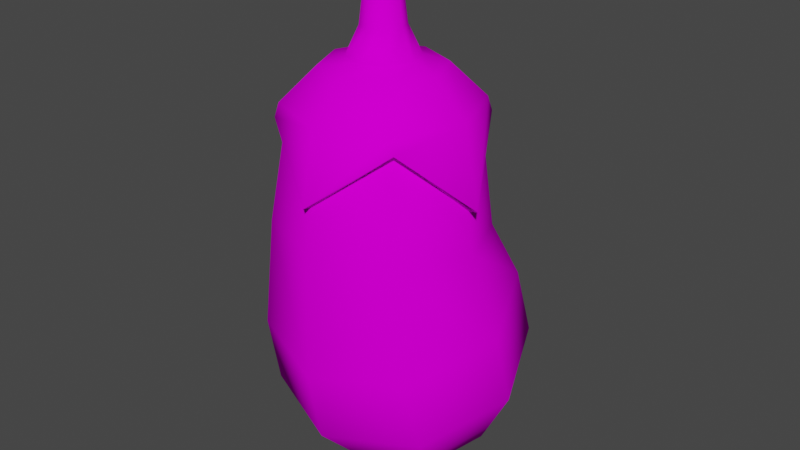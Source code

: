 # Source: Eggplant.blend  (saved by Blender 2.93.21; exported with 4.5.12 LTS)
import bpy
from mathutils import Matrix  # noqa: F401  (used for matrix-valued properties, if any)

bpy.ops.wm.read_factory_settings(use_empty=True)
scene = bpy.context.scene
scene.name = 'Scene'

# ---- collections
col_collection = bpy.data.collections.new('Collection'); scene.collection.children.link(col_collection)

# ---- images (referenced by path relative to the original .blend; pixels are not part of the script)
import os
ASSET_DIR = os.environ.get("B2B_ASSET_DIR", "")  # directory of the original .blend (textures are referenced by path, not embedded)
HERE = os.path.dirname(os.path.abspath(__file__))  # packed textures are extracted next to this script under _unpacked/

def load_image(name, relpath, width, height, colorspace="sRGB"):
    """Load a texture the original file referenced (path relative to the .blend, or extracted next to this script)."""
    p = next((c for c in (os.path.join(HERE, relpath), os.path.join(ASSET_DIR, relpath)) if relpath and os.path.exists(c)), "")
    if p:
        img = bpy.data.images.load(p, check_existing=True)
        img.name = name
    else:  # same state as the original file: an image datablock whose file is absent (Cycles renders it pink)
        img = bpy.data.images.new(name, width, height)
        img.source = "FILE"
        img.filepath = "//" + (relpath or name)
    img.colorspace_settings.name = colorspace
    return img
img_eggplant = load_image('Eggplant', 'Eggplant.png', 1024, 1024, 'sRGB')

# ---- materials (node trees are filled in below, after node groups)
mat_eggplant = bpy.data.materials.new('Eggplant')
mat_eggplant.use_transparent_shadow = False
mat_eggplant.roughness = 0.5

# ---- node groups
ng_bpaintershadelesspreview = bpy.data.node_groups.new('BPainterShadelessPreview', 'ShaderNodeTree')
_s = ng_bpaintershadelesspreview.interface.new_socket(name='Emission', in_out='OUTPUT', socket_type='NodeSocketShader')
_s = ng_bpaintershadelesspreview.interface.new_socket(name='Color', in_out='INPUT', socket_type='NodeSocketColor')
_s = ng_bpaintershadelesspreview.interface.new_socket(name='Strength', in_out='INPUT', socket_type='NodeSocketFloat')
_N = ng_bpaintershadelesspreview.nodes; _L = ng_bpaintershadelesspreview.links
n0 = _N.new('NodeGroupInput'); n0.name = 'Group Input'; n0.location = (0, 0)
n1 = _N.new('NodeGroupOutput'); n1.name = 'Group Output'; n1.location = (460, 0)
n2 = _N.new('ShaderNodeEmission'); n2.name = 'Emission'; n2.location = (140, 0)
n3 = _N.new('ShaderNodeBsdfTransparent'); n3.name = 'Transparent BSDF'; n3.location = (140, 100)
n4 = _N.new('ShaderNodeInvert'); n4.name = 'Invert'; n4.location = (140, 200)
n5 = _N.new('ShaderNodeMixShader'); n5.name = 'Mix Shader'; n5.location = (280, 0)
_L.new(n0.outputs[0], n2.inputs[0])
_L.new(n0.outputs[1], n2.inputs[1])
_L.new(n0.outputs[1], n4.inputs[1])
_L.new(n2.outputs[0], n5.inputs[1])
_L.new(n3.outputs[0], n5.inputs[2])
_L.new(n4.outputs[0], n5.inputs[0])
_L.new(n5.outputs[0], n1.inputs[0])
n1.is_active_output = True

# ---- material node trees
mat_eggplant.use_nodes = True; mat_eggplant.node_tree.nodes.clear()
_N = mat_eggplant.node_tree.nodes; _L = mat_eggplant.node_tree.links
n0 = _N.new('ShaderNodeBsdfPrincipled'); n0.name = 'Principled BSDF'; n0.location = (10, 300)
n0.distribution = 'GGX'
n0.subsurface_method = 'BURLEY'
n0.inputs[2].default_value = 0.0
n0.inputs[3].default_value = 1.45
n0.inputs[13].default_value = 0.0
n0.inputs[27].default_value = (0.0, 0.0, 0.0, 1.0)
n0.inputs[28].default_value = 1.0
n1 = _N.new('ShaderNodeOutputMaterial'); n1.name = 'Material Output'; n1.location = (300, 300)
n2 = _N.new('ShaderNodeTexImage'); n2.name = 'Image Texture'; n2.location = (-354, 219)
n2.image = img_eggplant
n3 = _N.new('ShaderNodeGroup'); n3.name = 'BPainterPreview'; n3.location = (300, 380)
n3.label = 'BPainterPreview'
n3.hide = True
n3.node_tree = ng_bpaintershadelesspreview
n3.inputs[0].default_value = (0.0, 0.0, 0.0, 1.0)
n3.inputs[1].default_value = 0.0
_L.new(n0.outputs[0], n1.inputs[0])
_L.new(n2.outputs[0], n0.inputs[0])
n1.is_active_output = True

# ---- world
world_world = bpy.data.worlds.new('World'); scene.world = world_world
world_world.use_nodes = True; world_world.node_tree.nodes.clear()
_N = world_world.node_tree.nodes; _L = world_world.node_tree.links
n0 = _N.new('ShaderNodeOutputWorld'); n0.name = 'World Output'; n0.location = (300, 300)
n1 = _N.new('ShaderNodeBackground'); n1.name = 'Background'; n1.location = (10, 300)
n1.inputs[0].default_value = (0.05088, 0.05088, 0.05088, 1.0)
_L.new(n1.outputs[0], n0.inputs[0])
n0.is_active_output = True
world_world.color = (0.05088, 0.05088, 0.05088)
world_world.use_sun_shadow = False
world_world.sun_shadow_jitter_overblur = 0.0

# ---- meshes
me_eggplantmesh_cylinder_019 = bpy.data.meshes.new('EggplantMesh_Cylinder.019')
me_eggplantmesh_cylinder_019.from_pydata([(0.03937, 0.239, -0.08523), (0.05575, 0.239, -0.04569), (0.09434, 0.2274, -0.04569), (0.06664, 0.2274, -0.1125), (0.03939, 0.239, -0.006145), (0.06663, 0.2275, 0.02108), (-0.000167, 0.239, 0.01025), (-0.000167, 0.2275, 0.04876), (-0.03973, 0.239, -0.006151), (-0.06698, 0.2275, 0.02108), (-0.05608, 0.2389, -0.0457), (-0.0947, 0.2274, -0.04571), (-0.1069, 0.1721, -0.152), (-0.000248, 0.1713, -0.1928), (-0.00039, 0.05854, -0.2136), (-0.1131, 0.1404, -0.158), (-0.000178, 0.2389, -0.1016), (-0.000185, 0.2274, -0.1403), (-0.1074, 0.1724, 0.06124), (-0.1479, 0.1714, -0.04509), (-0.1777, 0.02195, -0.04287), (-0.1122, 0.15, 0.06585), (0.1069, 0.1724, -0.1528), (0.1117, 0.1497, -0.1575), (-0.000167, 0.1718, 0.1031), (-0.000167, 0.06121, 0.1283), (0.107, 0.1724, 0.06131), (0.1117, 0.15, 0.06597), (0.1478, 0.1715, -0.04507), (0.1738, 0.04562, -0.04321), (-0.0397, 0.2389, -0.08523), (-0.067, 0.2274, -0.1125), (-0.02475, 0.284, -0.02112), (-0.000167, 0.284, -0.01093), (-0.000176, 0.3662, -0.02087), (-0.01776, 0.3662, -0.02816), (0.1008, 0.1465, -0.1467), (-0.000167, 0.05551, -0.1982), (0.1585, 0.04233, -0.04326), (0.1008, 0.1465, 0.0553), (-0.000167, 0.05766, 0.1131), (-0.1011, 0.1465, 0.0553), (-0.1624, 0.01877, -0.04271), (-0.1021, 0.1372, -0.1473), (0.02442, 0.284, -0.02111), (-0.03492, 0.284, -0.04569), (-0.000174, 0.2839, -0.08043), (0.0244, 0.284, -0.07026), (0.03458, 0.284, -0.04569), (-0.02474, 0.284, -0.07026), (0.02468, 0.3662, -0.04573), (0.01741, 0.3662, -0.02815), (-0.000181, 0.3662, -0.07058), (0.01739, 0.3662, -0.0633), (-0.02503, 0.3662, -0.04573), (-0.01775, 0.3662, -0.0633), (-0.000176, 0.3921, -0.04572), (-0.1195, -0.03563, -0.1596), (-0.1011, 0.1465, -0.1467), (-0.000167, 0.1465, -0.1885), (-0.000167, -0.04016, -0.2085), (0.0975, -0.4361, -0.03148), (-0.000167, -0.4462, 0.007701), (-0.09784, -0.4361, -0.03148), (-0.1383, -0.4117, -0.1261), (-0.09784, -0.3874, -0.2206), (0.138, -0.4117, -0.1261), (0.0975, -0.3874, -0.2206), (0.1426, 0.1465, -0.04568), (0.1008, 0.1465, -0.1467), (0.1008, 0.1465, 0.0553), (-0.000167, 0.1465, 0.09713), (-0.1011, 0.1465, 0.0553), (-0.143, 0.1465, -0.04568), (0.1192, -0.03563, -0.1596), (0.1687, -0.02471, -0.0417), (0.1192, -0.01378, 0.07622), (-0.000167, -0.009248, 0.1251), (-0.1195, -0.01378, 0.07622), (-0.169, -0.02471, -0.0417), (-0.000167, -0.2347, -0.2968), (0.148, -0.25, -0.2374), (0.1101, -0.3536, -0.2249), (-0.000167, -0.3422, -0.2692), (0.2093, -0.2869, -0.09391), (0.1557, -0.3811, -0.1182), (0.148, -0.3238, 0.04953), (0.1101, -0.4086, -0.01142), (-0.000167, -0.3391, 0.109), (-0.000167, -0.42, 0.0328), (-0.1483, -0.3238, 0.04953), (-0.1104, -0.4086, -0.01142), (-0.2097, -0.2869, -0.09391), (-0.1561, -0.3811, -0.1182), (-0.1483, -0.25, -0.2374), (-0.1104, -0.3536, -0.2249), (-0.000167, -0.3773, -0.2598), (-0.04859, -0.478, -0.09312), (0.1432, -0.13, -0.2016), (0.2026, -0.1658, -0.06273), (-0.203, -0.1658, -0.06273), (-0.1436, -0.13, -0.2016), (-0.1436, -0.2016, 0.07614), (-0.000167, -0.2164, 0.1337), (0.1432, -0.2016, 0.07614), (-0.000167, -0.1152, -0.2591), (0.04826, -0.4539, -0.1869), (-0.04859, -0.4539, -0.1869), (0.04826, -0.478, -0.09312), (0.06832, -0.4659, -0.14), (-0.06865, -0.4659, -0.14), (-0.000167, -0.483, -0.0737), (-0.000167, -0.4489, -0.2063), (-0.000167, -0.4839, -0.14)], [], [(0, 1, 2, 3), (1, 4, 5, 2), (4, 6, 7, 5), (6, 8, 9, 7), (8, 10, 11, 9), (12, 13, 14, 15), (16, 0, 3, 17), (18, 19, 20, 21), (13, 22, 23, 14), (24, 18, 21, 25), (26, 24, 25, 27), (28, 26, 27, 29), (22, 28, 29, 23), (10, 30, 31, 11), (32, 33, 34, 35), (14, 23, 36, 37), (23, 29, 38, 36), (29, 27, 39, 38), (27, 25, 40, 39), (25, 21, 41, 40), (21, 20, 42, 41), (20, 15, 43, 42), (15, 14, 37, 43), (6, 4, 44, 33), (19, 12, 15, 20), (10, 8, 32, 45), (0, 16, 46, 47), (4, 1, 48, 44), (8, 6, 33, 32), (30, 10, 45, 49), (16, 30, 49, 46), (1, 0, 47, 48), (44, 48, 50, 51), (47, 46, 52, 53), (45, 32, 35, 54), (33, 44, 51, 34), (48, 47, 53, 50), (46, 49, 55, 52), (49, 45, 54, 55), (13, 12, 31, 17), (12, 19, 11, 31), (19, 18, 9, 11), (18, 24, 7, 9), (24, 26, 5, 7), (26, 28, 2, 5), (28, 22, 3, 2), (22, 13, 17, 3), (30, 16, 17, 31), (56, 52, 55), (56, 53, 52), (56, 50, 53), (56, 51, 50), (56, 34, 51), (56, 35, 34), (56, 54, 35), (56, 55, 54), (110, 113, 97), (97, 111, 62, 63), (110, 64, 65, 107), (112, 107, 65, 96), (111, 113, 108), (75, 68, 70, 76), (76, 70, 71, 77), (77, 71, 72, 78), (78, 72, 73, 79), (79, 73, 58, 57), (74, 69, 68, 75), (80, 81, 82, 83), (81, 84, 85, 82), (84, 86, 87, 85), (86, 88, 89, 87), (88, 90, 91, 89), (90, 92, 93, 91), (92, 94, 95, 93), (94, 80, 83, 95), (111, 108, 61, 62), (107, 113, 110), (59, 69, 74, 60), (108, 113, 109), (112, 106, 113), (66, 61, 108, 109), (97, 113, 111), (67, 106, 112, 96), (58, 59, 60, 57), (109, 106, 67, 66), (97, 63, 64, 110), (87, 61, 66, 85), (85, 66, 67, 82), (82, 67, 96, 83), (83, 96, 65, 95), (95, 65, 64, 93), (93, 64, 63, 91), (91, 63, 62, 89), (89, 62, 61, 87), (81, 98, 99, 84), (92, 100, 101, 94), (90, 102, 100, 92), (88, 103, 102, 90), (86, 104, 103, 88), (84, 99, 104, 86), (80, 105, 98, 81), (94, 101, 105, 80), (98, 74, 75, 99), (100, 79, 57, 101), (102, 78, 79, 100), (103, 77, 78, 102), (104, 76, 77, 103), (99, 75, 76, 104), (105, 60, 74, 98), (101, 57, 60, 105), (112, 113, 107), (109, 113, 106)])
me_eggplantmesh_cylinder_019.polygons.foreach_set('use_smooth', [True] * 112)
_uv = me_eggplantmesh_cylinder_019.uv_layers.new(name='UVMap')
_uv.uv.foreach_set('vector', [0.8605, 0.5552, 0.8761, 0.5176, 0.9129, 0.5176, 0.8865, 0.5812, 0.8761, 0.5176, 0.8606, 0.4799, 0.8865, 0.454, 0.9129, 0.5176, 0.8606, 0.4799, 0.8229, 0.4643, 0.8229, 0.4276, 0.8865, 0.454, 0.8229, 0.4643, 0.7852, 0.4799, 0.7593, 0.454, 0.8229, 0.4276, 0.7852, 0.4799, 0.7696, 0.5176, 0.7329, 0.5176, 0.7593, 0.454, 0.7213, 0.6188, 0.8228, 0.6577, 0.8227, 0.6775, 0.7153, 0.6245, 0.8229, 0.5708, 0.8605, 0.5552, 0.8865, 0.5812, 0.8229, 0.6076, 0.7207, 0.4158, 0.6822, 0.517, 0.6538, 0.5149, 0.7162, 0.4114, 0.8228, 0.6577, 0.9249, 0.6196, 0.9294, 0.624, 0.8227, 0.6775, 0.8229, 0.3759, 0.7207, 0.4158, 0.7162, 0.4114, 0.8229, 0.3519, 0.925, 0.4157, 0.8229, 0.3759, 0.8229, 0.3519, 0.9295, 0.4113, 0.9638, 0.517, 0.925, 0.4157, 0.9295, 0.4113, 0.9885, 0.5152, 0.9249, 0.6196, 0.9638, 0.517, 0.9885, 0.5152, 0.9294, 0.624, 0.7696, 0.5176, 0.7852, 0.5552, 0.7592, 0.5812, 0.7329, 0.5176, 0.7626, 0.1617, 0.7958, 0.1592, 0.7955, 0.256, 0.7751, 0.2575, 0.8227, 0.6775, 0.9294, 0.624, 0.919, 0.6137, 0.8229, 0.6628, 0.9294, 0.624, 0.9885, 0.5152, 0.9739, 0.5153, 0.919, 0.6137, 0.9885, 0.5152, 0.9295, 0.4113, 0.919, 0.4214, 0.9739, 0.5153, 0.9295, 0.4113, 0.8229, 0.3519, 0.8229, 0.3664, 0.919, 0.4214, 0.8229, 0.3519, 0.7162, 0.4114, 0.7267, 0.4214, 0.8229, 0.3664, 0.7162, 0.4114, 0.6538, 0.5149, 0.6684, 0.5147, 0.7267, 0.4214, 0.6538, 0.5149, 0.7153, 0.6245, 0.7258, 0.6144, 0.6684, 0.5147, 0.7153, 0.6245, 0.8227, 0.6775, 0.8229, 0.6628, 0.7258, 0.6144, 0.798, 0.1016, 0.8394, 0.1057, 0.8292, 0.1611, 0.7958, 0.1592, 0.6822, 0.517, 0.7213, 0.6188, 0.7153, 0.6245, 0.6538, 0.5149, 0.7119, 0.1139, 0.7551, 0.1039, 0.7626, 0.1617, 0.7305, 0.1696, 0.9194, 0.1347, 0.955, 0.1634, 0.9152, 0.1987, 0.8906, 0.1819, 0.8394, 0.1057, 0.8806, 0.1165, 0.8608, 0.1703, 0.8292, 0.1611, 0.7551, 0.1039, 0.798, 0.1016, 0.7958, 0.1592, 0.7626, 0.1617, 0.6716, 0.1319, 0.7119, 0.1139, 0.7305, 0.1696, 0.7002, 0.1807, 0.6348, 0.1608, 0.6716, 0.1319, 0.7002, 0.1807, 0.6749, 0.1975, 0.8806, 0.1165, 0.9194, 0.1347, 0.8906, 0.1819, 0.8608, 0.1703, 0.8292, 0.1611, 0.8608, 0.1703, 0.8358, 0.2614, 0.8158, 0.2575, 0.8906, 0.1819, 0.9152, 0.1987, 0.8729, 0.2765, 0.8548, 0.268, 0.7305, 0.1696, 0.7626, 0.1617, 0.7751, 0.2575, 0.755, 0.2614, 0.7958, 0.1592, 0.8292, 0.1611, 0.8158, 0.2575, 0.7955, 0.256, 0.8608, 0.1703, 0.8906, 0.1819, 0.8548, 0.268, 0.8358, 0.2614, 0.6749, 0.1975, 0.7002, 0.1807, 0.7357, 0.2679, 0.7174, 0.2765, 0.7002, 0.1807, 0.7305, 0.1696, 0.755, 0.2614, 0.7357, 0.2679, 0.8228, 0.6577, 0.7213, 0.6188, 0.7592, 0.5812, 0.8229, 0.6076, 0.7213, 0.6188, 0.6822, 0.517, 0.7329, 0.5176, 0.7592, 0.5812, 0.6822, 0.517, 0.7207, 0.4158, 0.7593, 0.454, 0.7329, 0.5176, 0.7207, 0.4158, 0.8229, 0.3759, 0.8229, 0.4276, 0.7593, 0.454, 0.8229, 0.3759, 0.925, 0.4157, 0.8865, 0.454, 0.8229, 0.4276, 0.925, 0.4157, 0.9638, 0.517, 0.9129, 0.5176, 0.8865, 0.454, 0.9638, 0.517, 0.9249, 0.6196, 0.8865, 0.5812, 0.9129, 0.5176, 0.9249, 0.6196, 0.8228, 0.6577, 0.8229, 0.6076, 0.8865, 0.5812, 0.7852, 0.5552, 0.8229, 0.5708, 0.8229, 0.6076, 0.7592, 0.5812, 0.7812, 0.875, 0.829, 0.9489, 0.7845, 0.9629, 0.7812, 0.875, 0.7845, 0.7871, 0.829, 0.8011, 0.7812, 0.875, 0.7391, 0.7977, 0.7845, 0.7871, 0.7812, 0.875, 0.7056, 0.83, 0.7391, 0.7977, 0.7812, 0.875, 0.6932, 0.875, 0.7056, 0.83, 0.7812, 0.875, 0.7056, 0.92, 0.6932, 0.875, 0.7812, 0.875, 0.7392, 0.9523, 0.7056, 0.92, 0.7812, 0.875, 0.7845, 0.9629, 0.7392, 0.9523, 0.1299, 0.4431, 0.08414, 0.5069, 0.08777, 0.4257, 0.08777, 0.4257, 0.02482, 0.4332, 0.008471, 0.3155, 0.1135, 0.35, 0.1299, 0.4431, 0.172, 0.3973, 0.2037, 0.45, 0.1526, 0.472, 0.1615, 0.5046, 0.1526, 0.472, 0.2037, 0.45, 0.2135, 0.5037, 0.03332, 0.5816, 0.08414, 0.5069, 0.09203, 0.5855, 0.425, 0.7042, 0.5731, 0.6909, 0.5891, 0.7927, 0.4371, 0.8163, 0.4371, 0.8163, 0.5891, 0.7927, 0.6249, 0.8999, 0.452, 0.9499, 0.4497, 0.05008, 0.6243, 0.1008, 0.5882, 0.209, 0.435, 0.1854, 0.435, 0.1854, 0.5882, 0.209, 0.5723, 0.3116, 0.4232, 0.2992, 0.4232, 0.2992, 0.5723, 0.3116, 0.566, 0.4098, 0.4153, 0.4028, 0.4165, 0.6007, 0.5664, 0.593, 0.5731, 0.6909, 0.425, 0.7042, 0.2842, 0.5029, 0.2788, 0.5785, 0.2232, 0.5636, 0.2323, 0.5035, 0.2788, 0.5785, 0.2479, 0.655, 0.1934, 0.6239, 0.2232, 0.5636, 0.2479, 0.655, 0.1931, 0.7423, 0.1361, 0.6821, 0.1934, 0.6239, 0.1931, 0.7423, 0.08865, 0.8594, 0.02211, 0.7364, 0.1361, 0.6821, 0.08039, 0.1453, 0.188, 0.2626, 0.1293, 0.3242, 0.01572, 0.2719, 0.188, 0.2626, 0.2449, 0.3477, 0.1898, 0.3829, 0.1293, 0.3242, 0.2449, 0.3477, 0.2765, 0.4264, 0.222, 0.4434, 0.1898, 0.3829, 0.2765, 0.4264, 0.2842, 0.5029, 0.2323, 0.5035, 0.222, 0.4434, 0.03332, 0.5816, 0.09203, 0.5855, 0.1208, 0.6569, 0.01245, 0.694, 0.1526, 0.472, 0.08414, 0.5069, 0.1299, 0.4431, 0.5644, 0.5014, 0.5664, 0.593, 0.4165, 0.6007, 0.4154, 0.5018, 0.09203, 0.5855, 0.08414, 0.5069, 0.1326, 0.5667, 0.1615, 0.5046, 0.1538, 0.5374, 0.08414, 0.5069, 0.1755, 0.6099, 0.1208, 0.6569, 0.09203, 0.5855, 0.1326, 0.5667, 0.08777, 0.4257, 0.08414, 0.5069, 0.02482, 0.4332, 0.205, 0.5576, 0.1538, 0.5374, 0.1615, 0.5046, 0.2135, 0.5037, 0.566, 0.4098, 0.5644, 0.5014, 0.4154, 0.5018, 0.4153, 0.4028, 0.1326, 0.5667, 0.1538, 0.5374, 0.205, 0.5576, 0.1755, 0.6099, 0.08777, 0.4257, 0.1135, 0.35, 0.172, 0.3973, 0.1299, 0.4431, 0.1361, 0.6821, 0.1208, 0.6569, 0.1755, 0.6099, 0.1934, 0.6239, 0.1934, 0.6239, 0.1755, 0.6099, 0.205, 0.5576, 0.2232, 0.5636, 0.2232, 0.5636, 0.205, 0.5576, 0.2135, 0.5037, 0.2323, 0.5035, 0.2323, 0.5035, 0.2135, 0.5037, 0.2037, 0.45, 0.222, 0.4434, 0.222, 0.4434, 0.2037, 0.45, 0.172, 0.3973, 0.1898, 0.3829, 0.1898, 0.3829, 0.172, 0.3973, 0.1135, 0.35, 0.1293, 0.3242, 0.1293, 0.3242, 0.1135, 0.35, 0.008471, 0.3155, 0.01572, 0.2719, 0.02211, 0.7364, 0.01245, 0.694, 0.1208, 0.6569, 0.1361, 0.6821, 0.2788, 0.5785, 0.344, 0.5921, 0.3188, 0.6857, 0.2479, 0.655, 0.2449, 0.3477, 0.3165, 0.3193, 0.3424, 0.4122, 0.2765, 0.4264, 0.188, 0.2626, 0.273, 0.212, 0.3165, 0.3193, 0.2449, 0.3477, 0.08039, 0.1453, 0.211, 0.0683, 0.273, 0.212, 0.188, 0.2626, 0.1931, 0.7423, 0.2765, 0.7904, 0.2173, 0.9326, 0.08865, 0.8594, 0.2479, 0.655, 0.3188, 0.6857, 0.2765, 0.7904, 0.1931, 0.7423, 0.2842, 0.5029, 0.3515, 0.5022, 0.344, 0.5921, 0.2788, 0.5785, 0.2765, 0.4264, 0.3424, 0.4122, 0.3515, 0.5022, 0.2842, 0.5029, 0.344, 0.5921, 0.4165, 0.6007, 0.425, 0.7042, 0.3188, 0.6857, 0.3165, 0.3193, 0.4232, 0.2992, 0.4153, 0.4028, 0.3424, 0.4122, 0.273, 0.212, 0.435, 0.1854, 0.4232, 0.2992, 0.3165, 0.3193, 0.211, 0.0683, 0.4497, 0.05008, 0.435, 0.1854, 0.273, 0.212, 0.2765, 0.7904, 0.4371, 0.8163, 0.452, 0.9499, 0.2173, 0.9326, 0.3188, 0.6857, 0.425, 0.7042, 0.4371, 0.8163, 0.2765, 0.7904, 0.3515, 0.5022, 0.4154, 0.5018, 0.4165, 0.6007, 0.344, 0.5921, 0.3424, 0.4122, 0.4153, 0.4028, 0.4154, 0.5018, 0.3515, 0.5022, 0.1615, 0.5046, 0.08414, 0.5069, 0.1526, 0.472, 0.1326, 0.5667, 0.08414, 0.5069, 0.1538, 0.5374])
me_eggplantmesh_cylinder_019.materials.append(mat_eggplant)
me_eggplantmesh_cylinder_019.use_remesh_fix_poles = True
me_eggplantmesh_cylinder_019.use_remesh_preserve_attributes = False
me_eggplantmesh_cylinder_019.use_mirror_x = True
me_eggplantmesh_cylinder_019.update()
me_eggplantmesh_cylinder_019.normals_split_custom_set([tuple(v) for v in zip(*[iter([0.4248, 0.7991, -0.4255, 0.6014, 0.7989, -0.000522, 0.6241, 0.7813, -0.0003933, 0.4373, 0.7851, -0.4386, 0.6014, 0.7989, -0.000522, 0.4255, 0.799, 0.4248, 0.4368, 0.7871, 0.4355, 0.6241, 0.7813, -0.0003933, 0.4255, 0.799, 0.4248, -8.005e-05, 0.7989, 0.6014, -0.0001937, 0.7837, 0.6211, 0.4368, 0.7871, 0.4355, -8.005e-05, 0.7989, 0.6014, -0.4257, 0.799, 0.4247, -0.4376, 0.7868, 0.4353, -0.0001937, 0.7837, 0.6211, -0.4257, 0.799, 0.4247, -0.6014, 0.7989, -0.0006483, -0.6261, 0.7798, -0.001807, -0.4376, 0.7868, 0.4353, -0.6583, 0.4352, -0.6142, -0.01037, 0.4441, -0.8959, -0.008526, -0.01621, -0.9998, -0.7233, 0.01246, -0.6904, -0.0001765, 0.7989, -0.6014, 0.4248, 0.7991, -0.4255, 0.4373, 0.7851, -0.4386, -0.001906, 0.7778, -0.6285, -0.6527, 0.4593, 0.6025, -0.9069, 0.4211, -0.00937, -0.9994, 0.03493, -0.007049, -0.7252, 0.02196, 0.6882, -0.01037, 0.4441, -0.8959, 0.6357, 0.4591, -0.6206, 0.7126, -0.008311, -0.7015, -0.008526, -0.01621, -0.9998, -0.0003994, 0.4738, 0.8806, -0.6527, 0.4593, 0.6025, -0.7252, 0.02196, 0.6882, 0.001704, 0.007381, 1.0, 0.6338, 0.4718, 0.6129, -0.0003994, 0.4738, 0.8806, 0.001704, 0.007381, 1.0, 0.7146, 0.01134, 0.6994, 0.8936, 0.4489, -0.000599, 0.6338, 0.4718, 0.6129, 0.7146, 0.01134, 0.6994, 0.9999, 0.01074, 0.003505, 0.6357, 0.4591, -0.6206, 0.8936, 0.4489, -0.000599, 0.9999, 0.01074, 0.003505, 0.7126, -0.008311, -0.7015, -0.6014, 0.7989, -0.0006483, -0.4249, 0.7991, -0.4253, -0.4405, 0.7822, -0.4407, -0.6261, 0.7798, -0.001807, -0.6813, 0.2693, 0.6807, -0.0001012, 0.2694, 0.963, -8.709e-05, 0.2133, 0.977, -0.6912, 0.2131, 0.6905, -0.008526, -0.01621, -0.9998, 0.7126, -0.008311, -0.7015, 0.2976, -0.8832, -0.3624, 0.03903, -0.9958, 0.0831, 0.7126, -0.008311, -0.7015, 0.9999, 0.01074, 0.003505, -0.119, -0.9929, 0.003989, 0.2976, -0.8832, -0.3624, 0.9999, 0.01074, 0.003505, 0.7146, 0.01134, 0.6994, 0.2991, -0.8763, 0.3777, -0.119, -0.9929, 0.003989, 0.7146, 0.01134, 0.6994, 0.001704, 0.007381, 1.0, 0.001572, -0.9978, -0.06658, 0.2991, -0.8763, 0.3777, 0.001704, 0.007381, 1.0, -0.7252, 0.02196, 0.6882, -0.2604, -0.8553, 0.4479, 0.001572, -0.9978, -0.06658, -0.7252, 0.02196, 0.6882, -0.9994, 0.03493, -0.007049, 0.1743, -0.9839, 0.0396, -0.2604, -0.8553, 0.4479, -0.9994, 0.03493, -0.007049, -0.7233, 0.01246, -0.6904, -0.2359, -0.8804, -0.4113, 0.1743, -0.9839, 0.0396, -0.7233, 0.01246, -0.6904, -0.008526, -0.01621, -0.9998, 0.03903, -0.9958, 0.0831, -0.2359, -0.8804, -0.4113, -8.005e-05, 0.7989, 0.6014, 0.4255, 0.799, 0.4248, 0.6811, 0.2694, 0.6808, -0.0001012, 0.2694, 0.963, -0.9069, 0.4211, -0.00937, -0.6583, 0.4352, -0.6142, -0.7233, 0.01246, -0.6904, -0.9994, 0.03493, -0.007049, -0.6014, 0.7989, -0.0006483, -0.4257, 0.799, 0.4247, -0.6813, 0.2693, 0.6807, -0.9631, 0.269, -0.00045, 0.4248, 0.7991, -0.4255, -0.0001765, 0.7989, -0.6014, -0.0001008, 0.2687, -0.9632, 0.6808, 0.2689, -0.6813, 0.4255, 0.799, 0.4248, 0.6014, 0.7989, -0.000522, 0.9631, 0.2691, -0.0004251, 0.6811, 0.2694, 0.6808, -0.4257, 0.799, 0.4247, -8.005e-05, 0.7989, 0.6014, -0.0001012, 0.2694, 0.963, -0.6813, 0.2693, 0.6807, -0.4249, 0.7991, -0.4253, -0.6014, 0.7989, -0.0006483, -0.9631, 0.269, -0.00045, -0.681, 0.2688, -0.6812, -0.0001765, 0.7989, -0.6014, -0.4249, 0.7991, -0.4253, -0.681, 0.2688, -0.6812, -0.0001008, 0.2687, -0.9632, 0.6014, 0.7989, -0.000522, 0.4248, 0.7991, -0.4255, 0.6808, 0.2689, -0.6813, 0.9631, 0.2691, -0.0004251, 0.6811, 0.2694, 0.6808, 0.9631, 0.2691, -0.0004251, 0.9771, 0.2129, -0.0003851, 0.6911, 0.2132, 0.6906, 0.6808, 0.2689, -0.6813, -0.0001008, 0.2687, -0.9632, -0.0001185, 0.2123, -0.9772, 0.6907, 0.2126, -0.6912, -0.9631, 0.269, -0.00045, -0.6813, 0.2693, 0.6807, -0.6912, 0.2131, 0.6905, -0.9771, 0.2127, -0.0005013, -0.0001012, 0.2694, 0.963, 0.6811, 0.2694, 0.6808, 0.6911, 0.2132, 0.6906, -8.709e-05, 0.2133, 0.977, 0.9631, 0.2691, -0.0004251, 0.6808, 0.2689, -0.6813, 0.6907, 0.2126, -0.6912, 0.9771, 0.2129, -0.0003851, -0.0001008, 0.2687, -0.9632, -0.681, 0.2688, -0.6812, -0.6909, 0.2124, -0.6911, -0.0001185, 0.2123, -0.9772, -0.681, 0.2688, -0.6812, -0.9631, 0.269, -0.00045, -0.9771, 0.2127, -0.0005013, -0.6909, 0.2124, -0.6911, -0.01037, 0.4441, -0.8959, -0.6583, 0.4352, -0.6142, -0.4405, 0.7822, -0.4407, -0.001906, 0.7778, -0.6285, -0.6583, 0.4352, -0.6142, -0.9069, 0.4211, -0.00937, -0.6261, 0.7798, -0.001807, -0.4405, 0.7822, -0.4407, -0.9069, 0.4211, -0.00937, -0.6527, 0.4593, 0.6025, -0.4376, 0.7868, 0.4353, -0.6261, 0.7798, -0.001807, -0.6527, 0.4593, 0.6025, -0.0003994, 0.4738, 0.8806, -0.0001937, 0.7837, 0.6211, -0.4376, 0.7868, 0.4353, -0.0003994, 0.4738, 0.8806, 0.6338, 0.4718, 0.6129, 0.4368, 0.7871, 0.4355, -0.0001937, 0.7837, 0.6211, 0.6338, 0.4718, 0.6129, 0.8936, 0.4489, -0.000599, 0.6241, 0.7813, -0.0003933, 0.4368, 0.7871, 0.4355, 0.8936, 0.4489, -0.000599, 0.6357, 0.4591, -0.6206, 0.4373, 0.7851, -0.4386, 0.6241, 0.7813, -0.0003933, 0.6357, 0.4591, -0.6206, -0.01037, 0.4441, -0.8959, -0.001906, 0.7778, -0.6285, 0.4373, 0.7851, -0.4386, -0.4249, 0.7991, -0.4253, -0.0001765, 0.7989, -0.6014, -0.001906, 0.7778, -0.6285, -0.4405, 0.7822, -0.4407, -5.295e-05, 1.0, -0.0002635, -0.0001185, 0.2123, -0.9772, -0.6909, 0.2124, -0.6911, -5.295e-05, 1.0, -0.0002635, 0.6907, 0.2126, -0.6912, -0.0001185, 0.2123, -0.9772, -5.295e-05, 1.0, -0.0002635, 0.9771, 0.2129, -0.0003851, 0.6907, 0.2126, -0.6912, -5.295e-05, 1.0, -0.0002635, 0.6911, 0.2132, 0.6906, 0.9771, 0.2129, -0.0003851, -5.295e-05, 1.0, -0.0002635, -8.709e-05, 0.2133, 0.977, 0.6911, 0.2132, 0.6906, -5.295e-05, 1.0, -0.0002635, -0.6912, 0.2131, 0.6905, -8.709e-05, 0.2133, 0.977, -5.295e-05, 1.0, -0.0002635, -0.9771, 0.2127, -0.0005013, -0.6912, 0.2131, 0.6905, -5.295e-05, 1.0, -0.0002635, -0.6909, 0.2124, -0.6911, -0.9771, 0.2127, -0.0005013, -0.2049, -0.9672, -0.1501, -3.641e-07, -0.9684, -0.2494, -0.2598, -0.9512, -0.1667, -0.2598, -0.9512, -0.1667, 0.155, -0.9871, 0.03954, 2.76e-06, -0.8108, 0.5853, -0.5438, -0.7546, 0.3672, -0.2049, -0.9672, -0.1501, -0.769, -0.619, -0.1594, -0.5438, -0.4834, -0.686, -0.2127, -0.9241, -0.3176, -0.1288, -0.8741, -0.4684, -0.2127, -0.9241, -0.3176, -0.5438, -0.4834, -0.686, -1.443e-06, -0.4272, -0.9042, 0.155, -0.9871, 0.03954, -3.641e-07, -0.9684, -0.2494, 0.07551, -0.9971, 0.009362, 0.9816, 0.1879, 0.03329, 0.9481, 0.3178, -0.01221, 0.6713, 0.3351, 0.6612, 0.6834, 0.125, 0.7192, 0.6834, 0.125, 0.7192, 0.6713, 0.3351, 0.6612, -6.422e-06, 0.3409, 0.9401, 4.135e-07, 0.09882, 0.9951, 4.135e-07, 0.09882, 0.9951, -6.422e-06, 0.3409, 0.9401, -0.6713, 0.3351, 0.6612, -0.6834, 0.125, 0.7192, -0.6834, 0.125, 0.7192, -0.6713, 0.3351, 0.6612, -0.9481, 0.3178, -0.0122, -0.9816, 0.1879, 0.03329, -0.9816, 0.1879, 0.03329, -0.9481, 0.3178, -0.0122, -0.6683, 0.2962, -0.6824, -0.7011, 0.2493, -0.6681, 0.7011, 0.2493, -0.6681, 0.6683, 0.2962, -0.6824, 0.9481, 0.3178, -0.01221, 0.9816, 0.1879, 0.03329, 1.817e-06, 0.06124, -0.9981, 0.6943, -0.01043, -0.7196, 0.6183, -0.3155, -0.7198, -1.384e-06, -0.2517, -0.9678, 0.6943, -0.01043, -0.7196, 0.9819, -0.1836, -0.0473, 0.8741, -0.4705, -0.1211, 0.6183, -0.3155, -0.7198, 0.9819, -0.1836, -0.0473, 0.6943, -0.3567, 0.6251, 0.6184, -0.6238, 0.4779, 0.8741, -0.4705, -0.1211, 0.6943, -0.3567, 0.6251, 8.688e-06, -0.4284, 0.9036, -1.353e-06, -0.6884, 0.7253, 0.6184, -0.6238, 0.4779, 8.688e-06, -0.4284, 0.9036, -0.6943, -0.3567, 0.6251, -0.6184, -0.6239, 0.4779, -1.353e-06, -0.6884, 0.7253, -0.6943, -0.3567, 0.6251, -0.9819, -0.1836, -0.0473, -0.8745, -0.4698, -0.121, -0.6184, -0.6239, 0.4779, -0.9819, -0.1836, -0.0473, -0.6943, -0.01043, -0.7196, -0.6183, -0.3155, -0.7198, -0.8745, -0.4698, -0.121, -0.6943, -0.01043, -0.7196, 1.817e-06, 0.06124, -0.9981, -1.384e-06, -0.2517, -0.9678, -0.6183, -0.3155, -0.7198, 0.155, -0.9871, 0.03954, 0.07551, -0.9971, 0.009362, 0.5552, -0.7504, 0.3585, 2.76e-06, -0.8108, 0.5853, -0.2127, -0.9241, -0.3176, -3.641e-07, -0.9684, -0.2494, -0.2049, -0.9672, -0.1501, -1.198e-05, 0.2862, -0.9582, 0.6683, 0.2962, -0.6824, 0.7011, 0.2493, -0.6681, -8.055e-06, 0.2741, -0.9617, 0.07551, -0.9971, 0.009362, -3.641e-07, -0.9684, -0.2494, 0.3277, -0.8611, -0.3887, -0.1288, -0.8741, -0.4684, 0.2149, -0.9237, -0.3171, -3.641e-07, -0.9684, -0.2494, 0.769, -0.619, -0.1594, 0.5552, -0.7504, 0.3585, 0.07551, -0.9971, 0.009362, 0.3277, -0.8611, -0.3887, -0.2598, -0.9512, -0.1667, -3.641e-07, -0.9684, -0.2494, 0.155, -0.9871, 0.03954, 0.5438, -0.4834, -0.686, 0.2149, -0.9237, -0.3171, -0.1288, -0.8741, -0.4684, -1.443e-06, -0.4272, -0.9042, -0.6683, 0.2962, -0.6824, -1.198e-05, 0.2862, -0.9582, -8.055e-06, 0.2741, -0.9617, -0.7011, 0.2493, -0.6681, 0.3277, -0.8611, -0.3887, 0.2149, -0.9237, -0.3171, 0.5438, -0.4834, -0.686, 0.769, -0.619, -0.1594, -0.2598, -0.9512, -0.1667, -0.5438, -0.7546, 0.3672, -0.769, -0.619, -0.1594, -0.2049, -0.9672, -0.1501, 0.6184, -0.6238, 0.4779, 0.5552, -0.7504, 0.3585, 0.769, -0.619, -0.1594, 0.8741, -0.4705, -0.1211, 0.8741, -0.4705, -0.1211, 0.769, -0.619, -0.1594, 0.5438, -0.4834, -0.686, 0.6183, -0.3155, -0.7198, 0.6183, -0.3155, -0.7198, 0.5438, -0.4834, -0.686, -1.443e-06, -0.4272, -0.9042, -1.384e-06, -0.2517, -0.9678, -1.384e-06, -0.2517, -0.9678, -1.443e-06, -0.4272, -0.9042, -0.5438, -0.4834, -0.686, -0.6183, -0.3155, -0.7198, -0.6183, -0.3155, -0.7198, -0.5438, -0.4834, -0.686, -0.769, -0.619, -0.1594, -0.8745, -0.4698, -0.121, -0.8745, -0.4698, -0.121, -0.769, -0.619, -0.1594, -0.5438, -0.7546, 0.3672, -0.6184, -0.6239, 0.4779, -0.6184, -0.6239, 0.4779, -0.5438, -0.7546, 0.3672, 2.76e-06, -0.8108, 0.5853, -1.353e-06, -0.6884, 0.7253, -1.353e-06, -0.6884, 0.7253, 2.76e-06, -0.8108, 0.5853, 0.5552, -0.7504, 0.3585, 0.6184, -0.6238, 0.4779, 0.6943, -0.01043, -0.7196, 0.7046, 0.3134, -0.6367, 0.9887, 0.1415, 0.05062, 0.9819, -0.1836, -0.0473, -0.9819, -0.1836, -0.0473, -0.9887, 0.1415, 0.05062, -0.7046, 0.3134, -0.6367, -0.6943, -0.01043, -0.7196, -0.6943, -0.3567, 0.6251, -0.6874, -0.002284, 0.7263, -0.9887, 0.1415, 0.05062, -0.9819, -0.1836, -0.0473, 8.688e-06, -0.4284, 0.9036, 1.761e-06, -0.0547, 0.9985, -0.6874, -0.002284, 0.7263, -0.6943, -0.3567, 0.6251, 0.6943, -0.3567, 0.6251, 0.6874, -0.002292, 0.7263, 1.761e-06, -0.0547, 0.9985, 8.688e-06, -0.4284, 0.9036, 0.9819, -0.1836, -0.0473, 0.9887, 0.1415, 0.05062, 0.6874, -0.002292, 0.7263, 0.6943, -0.3567, 0.6251, 1.817e-06, 0.06124, -0.9981, 1.387e-06, 0.3941, -0.9191, 0.7046, 0.3134, -0.6367, 0.6943, -0.01043, -0.7196, -0.6943, -0.01043, -0.7196, -0.7046, 0.3134, -0.6367, 1.387e-06, 0.3941, -0.9191, 1.817e-06, 0.06124, -0.9981, 0.7046, 0.3134, -0.6367, 0.7011, 0.2493, -0.6681, 0.9816, 0.1879, 0.03329, 0.9887, 0.1415, 0.05062, -0.9887, 0.1415, 0.05062, -0.9816, 0.1879, 0.03329, -0.7011, 0.2493, -0.6681, -0.7046, 0.3134, -0.6367, -0.6874, -0.002284, 0.7263, -0.6834, 0.125, 0.7192, -0.9816, 0.1879, 0.03329, -0.9887, 0.1415, 0.05062, 1.761e-06, -0.0547, 0.9985, 4.135e-07, 0.09882, 0.9951, -0.6834, 0.125, 0.7192, -0.6874, -0.002284, 0.7263, 0.6874, -0.002292, 0.7263, 0.6834, 0.125, 0.7192, 4.135e-07, 0.09882, 0.9951, 1.761e-06, -0.0547, 0.9985, 0.9887, 0.1415, 0.05062, 0.9816, 0.1879, 0.03329, 0.6834, 0.125, 0.7192, 0.6874, -0.002292, 0.7263, 1.387e-06, 0.3941, -0.9191, -8.055e-06, 0.2741, -0.9617, 0.7011, 0.2493, -0.6681, 0.7046, 0.3134, -0.6367, -0.7046, 0.3134, -0.6367, -0.7011, 0.2493, -0.6681, -8.055e-06, 0.2741, -0.9617, 1.387e-06, 0.3941, -0.9191, -0.1288, -0.8741, -0.4684, -3.641e-07, -0.9684, -0.2494, -0.2127, -0.9241, -0.3176, 0.3277, -0.8611, -0.3887, -3.641e-07, -0.9684, -0.2494, 0.2149, -0.9237, -0.3171])] * 3)])

# ---- objects
ob_eggplantmesh_cylinder_019 = bpy.data.objects.new('EggplantMesh_Cylinder.019', me_eggplantmesh_cylinder_019)

# ---- transforms, parenting, visibility, modifiers, constraints
ob_eggplantmesh_cylinder_019.location = (0.0, 0.0, 0.0)
ob_eggplantmesh_cylinder_019.rotation_euler = (1.571, -0.0, 0.0)
ob_eggplantmesh_cylinder_019.use_mesh_mirror_x = True

# ---- collection membership
col_collection.objects.link(ob_eggplantmesh_cylinder_019)

# ---- scene / render settings (as saved in the file)
scene.frame_start = 1; scene.frame_end = 250; scene.frame_set(1)
scene.render.engine = 'BLENDER_EEVEE_NEXT'
scene.cycles.use_denoising = False
scene.cycles.samples = 128
scene.cycles.sampling_pattern = 'TABULATED_SOBOL'
scene.cycles.use_adaptive_sampling = False
scene.cycles.use_light_tree = False
scene.view_settings.view_transform = 'Filmic'
bpy.context.view_layer.update()

# ---- added for rendering (the .blend has no active camera and no usable light): camera, sun
cam_auto = bpy.data.cameras.new('AutoCamera')
cam_auto.lens = 50.0
cam_auto.sensor_width = 36.0
cam_auto.clip_end = 1000.0
ob_auto_camera = bpy.data.objects.new('AutoCamera', cam_auto)
scene.collection.objects.link(ob_auto_camera)
ob_auto_camera.location = (0.982548, -1.0977, 0.740292)
ob_auto_camera.rotation_euler = (1.09748, -7.21219e-08, 0.694738)
scene.camera = ob_auto_camera
light_auto_sun = bpy.data.lights.new('AutoSun', 'SUN')
light_auto_sun.energy = 3.0
light_auto_sun.angle = 0.0523599
ob_auto_sun = bpy.data.objects.new('AutoSun', light_auto_sun)
scene.collection.objects.link(ob_auto_sun)
ob_auto_sun.rotation_euler = (0.872665, 0.174533, 0.523599)
bpy.context.view_layer.update()
